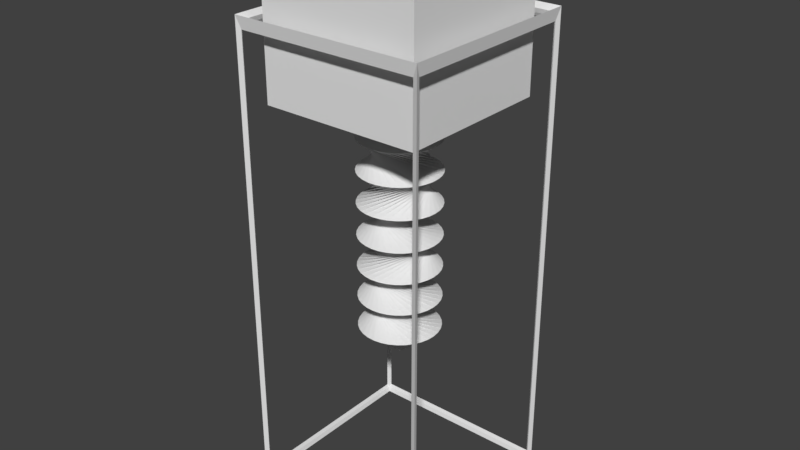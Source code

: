 # Source: drill.blend  (saved by Blender 2.77.0; exported with 4.5.12 LTS)
import bpy
from mathutils import Matrix  # noqa: F401  (used for matrix-valued properties, if any)

bpy.ops.wm.read_factory_settings(use_empty=True)
scene = bpy.context.scene
scene.name = 'Scene'

# ---- collections
col_collection_1 = bpy.data.collections.new('Collection 1'); scene.collection.children.link(col_collection_1)

# ---- world
world_world = bpy.data.worlds.new('World'); scene.world = world_world
world_world.color = (0.05088, 0.05088, 0.05088)
world_world.use_sun_shadow = False
world_world.sun_shadow_jitter_overblur = 0.0
world_world.cycles.sampling_method = 'MANUAL'

# ---- meshes
me_cube_002 = bpy.data.meshes.new('Cube.002')
me_cube_002.from_pydata([(-0.75, -0.75, -0.75), (-0.75, -0.75, 0.75), (-0.75, 0.75, -0.75), (-0.75, 0.75, 0.75), (0.75, -0.75, -0.75), (0.75, -0.75, 0.75), (0.75, 0.75, -0.75), (0.75, 0.75, 0.75)], [], [(1, 3, 2, 0), (3, 7, 6, 2), (7, 5, 4, 6), (5, 1, 0, 4), (0, 2, 6, 4), (5, 7, 3, 1)])
me_cube_002.use_remesh_preserve_volume = False
me_cube_002.use_remesh_preserve_attributes = False
me_cube_002.use_mirror_vertex_groups = False
me_cube_002.update()
me_cylinder_001 = bpy.data.meshes.new('Cylinder.001')
me_cylinder_001.from_pydata([(-0.5, -0.5, 1.5), (-0.5, -0.5, 2.5), (-0.5, 0.5, 1.5), (-0.5, 0.5, 2.5), (0.5, -0.5, 1.5), (0.5, -0.5, 2.5), (0.5, 0.5, 1.5), (0.5, 0.5, 2.5), (2.257e-08, 0.00152, -0.1), (-0.2275, -0.1037, 0.1), (0.0002965, 0.001491, -0.1), (-0.2433, -0.05734, 0.1), (0.0005816, 0.001404, -0.1), (-0.2498, -0.008764, 0.1), (0.0008444, 0.001264, -0.1), (-0.2468, 0.04015, 0.1), (0.001075, 0.001075, -0.1), (-0.2342, 0.08752, 0.1), (0.001264, 0.0008445, -0.1), (-0.2126, 0.1315, 0.1), (0.001404, 0.0005817, -0.1), (-0.1829, 0.1705, 0.1), (0.001491, 0.0002966, -0.1), (-0.1461, 0.2029, 0.1), (0.00152, 7.462e-08, -0.1), (-0.1037, 0.2275, 0.1), (0.001491, -0.0002964, -0.1), (-0.05734, 0.2433, 0.1), (0.001404, -0.0005815, -0.1), (-0.008764, 0.2498, 0.1), (0.001264, -0.0008443, -0.1), (0.04015, 0.2468, 0.1), (0.001075, -0.001075, -0.1), (0.08752, 0.2342, 0.1), (0.0008444, -0.001264, -0.1), (0.1315, 0.2126, 0.1), (0.0005816, -0.001404, -0.1), (0.1705, 0.1829, 0.1), (0.0002965, -0.001491, -0.1), (0.2029, 0.1461, 0.1), (2.208e-08, -0.00152, -0.1), (0.2275, 0.1037, 0.1), (-0.0002965, -0.001491, -0.1), (0.2433, 0.05734, 0.1), (-0.0005816, -0.001404, -0.1), (0.2498, 0.008764, 0.1), (-0.0008444, -0.001264, -0.1), (0.2468, -0.04015, 0.1), (-0.001075, -0.001075, -0.1), (0.2342, -0.08752, 0.1), (-0.001264, -0.0008443, -0.1), (0.2126, -0.1315, 0.1), (-0.001404, -0.0005815, -0.1), (0.1829, -0.1705, 0.1), (-0.001491, -0.0002964, -0.1), (0.1461, -0.2029, 0.1), (-0.00152, 7.598e-08, -0.1), (0.1037, -0.2275, 0.1), (-0.001491, 0.0002966, -0.1), (0.05734, -0.2433, 0.1), (-0.001404, 0.0005817, -0.1), (0.008764, -0.2498, 0.1), (-0.001264, 0.0008445, -0.1), (-0.04015, -0.2468, 0.1), (-0.001075, 0.001075, -0.1), (-0.08752, -0.2342, 0.1), (-0.0008444, 0.001264, -0.1), (-0.1315, -0.2126, 0.1), (-0.0005816, 0.001404, -0.1), (-0.1705, -0.1829, 0.1), (-0.0002965, 0.001491, -0.1), (-0.2029, -0.1461, 0.1), (0.0, 0.25, 0.3), (0.04877, 0.2452, 0.3), (0.09567, 0.231, 0.3), (0.1389, 0.2079, 0.3), (0.1768, 0.1768, 0.3), (0.2079, 0.1389, 0.3), (0.231, 0.09567, 0.3), (0.2452, 0.04877, 0.3), (0.25, 1.887e-08, 0.3), (0.2452, -0.04877, 0.3), (0.231, -0.09567, 0.3), (0.2079, -0.1389, 0.3), (0.1768, -0.1768, 0.3), (0.1389, -0.2079, 0.3), (0.09567, -0.231, 0.3), (0.04877, -0.2452, 0.3), (-8.146e-08, -0.25, 0.3), (-0.04877, -0.2452, 0.3), (-0.09567, -0.231, 0.3), (-0.1389, -0.2079, 0.3), (-0.1768, -0.1768, 0.3), (-0.2079, -0.1389, 0.3), (-0.231, -0.09567, 0.3), (-0.2452, -0.04877, 0.3), (-0.25, 2.414e-07, 0.3), (-0.2452, 0.04877, 0.3), (-0.231, 0.09567, 0.3), (-0.2079, 0.1389, 0.3), (-0.1768, 0.1768, 0.3), (-0.1389, 0.2079, 0.3), (-0.09567, 0.231, 0.3), (-0.04877, 0.2452, 0.3), (0.2302, -0.0976, 0.5), (0.2067, -0.1406, 0.5), (0.1753, -0.1783, 0.5), (0.1371, -0.209, 0.5), (0.09373, -0.2318, 0.5), (0.04671, -0.2456, 0.5), (-0.002097, -0.25, 0.5), (-0.05083, -0.2448, 0.5), (-0.0976, -0.2302, 0.5), (-0.1406, -0.2067, 0.5), (-0.1783, -0.1753, 0.5), (-0.209, -0.1371, 0.5), (-0.2318, -0.09373, 0.5), (-0.2456, -0.04671, 0.5), (-0.25, 0.002097, 0.5), (-0.2448, 0.05083, 0.5), (-0.2302, 0.0976, 0.5), (-0.2067, 0.1406, 0.5), (-0.1753, 0.1783, 0.5), (-0.1371, 0.209, 0.5), (-0.09373, 0.2318, 0.5), (-0.04671, 0.2456, 0.5), (0.002097, 0.25, 0.5), (0.05083, 0.2448, 0.5), (0.0976, 0.2302, 0.5), (0.1406, 0.2067, 0.5), (0.1783, 0.1753, 0.5), (0.209, 0.1371, 0.5), (0.2318, 0.09373, 0.5), (0.2456, 0.04671, 0.5), (0.25, -0.002097, 0.5), (0.2448, -0.05083, 0.5), (0.0, 0.25, 0.7), (0.04877, 0.2452, 0.7), (0.09567, 0.231, 0.7), (0.1389, 0.2079, 0.7), (0.1768, 0.1768, 0.7), (0.2079, 0.1389, 0.7), (0.231, 0.09567, 0.7), (0.2452, 0.04877, 0.7), (0.25, 1.887e-08, 0.7), (0.2452, -0.04877, 0.7), (0.231, -0.09567, 0.7), (0.2079, -0.1389, 0.7), (0.1768, -0.1768, 0.7), (0.1389, -0.2079, 0.7), (0.09567, -0.231, 0.7), (0.04877, -0.2452, 0.7), (-8.146e-08, -0.25, 0.7), (-0.04877, -0.2452, 0.7), (-0.09567, -0.231, 0.7), (-0.1389, -0.2079, 0.7), (-0.1768, -0.1768, 0.7), (-0.2079, -0.1389, 0.7), (-0.231, -0.09567, 0.7), (-0.2452, -0.04877, 0.7), (-0.25, 2.414e-07, 0.7), (-0.2452, 0.04877, 0.7), (-0.231, 0.09567, 0.7), (-0.2079, 0.1389, 0.7), (-0.1768, 0.1768, 0.7), (-0.1389, 0.2079, 0.7), (-0.09567, 0.231, 0.7), (-0.04877, 0.2452, 0.7), (0.2113, -0.1335, 0.9), (0.1812, -0.1722, 0.9), (0.1442, -0.2042, 0.9), (0.1015, -0.2284, 0.9), (0.05502, -0.2439, 0.9), (0.00639, -0.2499, 0.9), (-0.04249, -0.2464, 0.9), (-0.08974, -0.2333, 0.9), (-0.1335, -0.2113, 0.9), (-0.1722, -0.1812, 0.9), (-0.2042, -0.1442, 0.9), (-0.2284, -0.1015, 0.9), (-0.2439, -0.05502, 0.9), (-0.2499, -0.00639, 0.9), (-0.2464, 0.04249, 0.9), (-0.2333, 0.08974, 0.9), (-0.2113, 0.1335, 0.9), (-0.1812, 0.1722, 0.9), (-0.1442, 0.2042, 0.9), (-0.1015, 0.2284, 0.9), (-0.05502, 0.2439, 0.9), (-0.00639, 0.2499, 0.9), (0.04249, 0.2464, 0.9), (0.08974, 0.2333, 0.9), (0.1335, 0.2113, 0.9), (0.1722, 0.1812, 0.9), (0.2042, 0.1442, 0.9), (0.2284, 0.1015, 0.9), (0.2439, 0.05502, 0.9), (0.2499, 0.00639, 0.9), (0.2464, -0.04249, 0.9), (0.2333, -0.08974, 0.9), (0.0674, 0.2407, 1.1), (0.1131, 0.223, 1.1), (0.1544, 0.1966, 1.1), (0.1898, 0.1627, 1.1), (0.2179, 0.1226, 1.1), (0.2376, 0.07771, 1.1), (0.2482, 0.02986, 1.1), (0.2493, -0.01913, 1.1), (0.2407, -0.0674, 1.1), (0.223, -0.1131, 1.1), (0.1966, -0.1544, 1.1), (0.1627, -0.1898, 1.1), (0.1226, -0.2179, 1.1), (0.07771, -0.2376, 1.1), (0.02986, -0.2482, 1.1), (-0.01913, -0.2493, 1.1), (-0.0674, -0.2407, 1.1), (-0.1131, -0.223, 1.1), (-0.1544, -0.1966, 1.1), (-0.1898, -0.1627, 1.1), (-0.2179, -0.1226, 1.1), (-0.2376, -0.07771, 1.1), (-0.2482, -0.02986, 1.1), (-0.2493, 0.01913, 1.1), (-0.2407, 0.0674, 1.1), (-0.223, 0.1131, 1.1), (-0.1966, 0.1544, 1.1), (-0.1627, 0.1898, 1.1), (-0.1226, 0.2179, 1.1), (-0.07771, 0.2376, 1.1), (-0.02986, 0.2482, 1.1), (0.01913, 0.2493, 1.1), (0.2256, -0.1077, 1.3), (0.2003, -0.1496, 1.3), (0.1673, -0.1858, 1.3), (0.1278, -0.2149, 1.3), (0.08341, -0.2357, 1.3), (0.03583, -0.2474, 1.3), (-0.01313, -0.2497, 1.3), (-0.06158, -0.2423, 1.3), (-0.1077, -0.2256, 1.3), (-0.1496, -0.2003, 1.3), (-0.1858, -0.1673, 1.3), (-0.2149, -0.1278, 1.3), (-0.2357, -0.08341, 1.3), (-0.2474, -0.03583, 1.3), (-0.2497, 0.01313, 1.3), (-0.2423, 0.06158, 1.3), (-0.2256, 0.1077, 1.3), (-0.2003, 0.1496, 1.3), (-0.1673, 0.1858, 1.3), (-0.1278, 0.2149, 1.3), (-0.08341, 0.2357, 1.3), (-0.03583, 0.2474, 1.3), (0.01313, 0.2497, 1.3), (0.06158, 0.2423, 1.3), (0.1077, 0.2256, 1.3), (0.1496, 0.2003, 1.3), (0.1858, 0.1673, 1.3), (0.2149, 0.1278, 1.3), (0.2357, 0.08341, 1.3), (0.2474, 0.03583, 1.3), (0.2497, -0.01313, 1.3), (0.2423, -0.06158, 1.3), (0.2256, -0.1077, 1.3), (0.2003, -0.1496, 1.3), (0.1673, -0.1858, 1.3), (0.1278, -0.2149, 1.3), (0.08341, -0.2357, 1.3), (0.03583, -0.2474, 1.3), (-0.01313, -0.2497, 1.3), (-0.06158, -0.2423, 1.3), (-0.1077, -0.2256, 1.3), (-0.1496, -0.2003, 1.3), (-0.1858, -0.1673, 1.3), (-0.2149, -0.1278, 1.3), (-0.2357, -0.08341, 1.3), (-0.2474, -0.03583, 1.3), (-0.2497, 0.01313, 1.3), (-0.2423, 0.06158, 1.3), (-0.2256, 0.1077, 1.3), (-0.2003, 0.1496, 1.3), (-0.1673, 0.1858, 1.3), (-0.1278, 0.2149, 1.3), (-0.08341, 0.2357, 1.3), (-0.03583, 0.2474, 1.3), (0.01313, 0.2497, 1.3), (0.06158, 0.2423, 1.3), (0.1077, 0.2256, 1.3), (0.1496, 0.2003, 1.3), (0.1858, 0.1673, 1.3), (0.2149, 0.1278, 1.3), (0.2357, 0.08341, 1.3), (0.2474, 0.03583, 1.3), (0.2497, -0.01313, 1.3), (0.2423, -0.06158, 1.3), (-0.1809, -0.1726, 1.5), (-0.2111, -0.134, 1.5), (-0.2331, -0.09024, 1.5), (-0.2463, -0.04302, 1.5), (-0.2499, 0.005852, 1.5), (-0.244, 0.0545, 1.5), (-0.2287, 0.1011, 1.5), (-0.2046, 0.1437, 1.5), (-0.1726, 0.1809, 1.5), (-0.134, 0.2111, 1.5), (-0.09024, 0.2331, 1.5), (-0.04302, 0.2463, 1.5), (0.005852, 0.2499, 1.5), (0.0545, 0.244, 1.5), (0.1011, 0.2287, 1.5), (0.1437, 0.2046, 1.5), (0.1809, 0.1726, 1.5), (0.2111, 0.134, 1.5), (0.2331, 0.09024, 1.5), (0.2463, 0.04302, 1.5), (0.2499, -0.005852, 1.5), (0.244, -0.0545, 1.5), (0.2287, -0.1011, 1.5), (0.2046, -0.1437, 1.5), (0.1726, -0.1809, 1.5), (0.134, -0.2111, 1.5), (0.09024, -0.2331, 1.5), (0.04302, -0.2463, 1.5), (-0.005852, -0.2499, 1.5), (-0.0545, -0.244, 1.5), (-0.1011, -0.2287, 1.5), (-0.1437, -0.2046, 1.5)], [], [(1, 3, 2, 0), (3, 7, 6, 2), (7, 5, 4, 6), (5, 1, 0, 4), (0, 2, 6, 4), (5, 7, 3, 1), (8, 9, 11, 10), (10, 11, 13, 12), (12, 13, 15, 14), (14, 15, 17, 16), (16, 17, 19, 18), (18, 19, 21, 20), (20, 21, 23, 22), (22, 23, 25, 24), (24, 25, 27, 26), (26, 27, 29, 28), (28, 29, 31, 30), (30, 31, 33, 32), (32, 33, 35, 34), (34, 35, 37, 36), (36, 37, 39, 38), (38, 39, 41, 40), (40, 41, 43, 42), (42, 43, 45, 44), (44, 45, 47, 46), (46, 47, 49, 48), (48, 49, 51, 50), (50, 51, 53, 52), (52, 53, 55, 54), (54, 55, 57, 56), (56, 57, 59, 58), (58, 59, 61, 60), (60, 61, 63, 62), (62, 63, 65, 64), (64, 65, 67, 66), (66, 67, 69, 68), (29, 27, 81, 82), (68, 69, 71, 70), (70, 71, 9, 8), (8, 10, 12, 14, 16, 18, 20, 22, 24, 26, 28, 30, 32, 34, 36, 38, 40, 42, 44, 46, 48, 50, 52, 54, 56, 58, 60, 62, 64, 66, 68, 70), (73, 72, 104, 105), (47, 45, 90, 91), (65, 63, 99, 100), (21, 19, 77, 78), (39, 37, 86, 87), (57, 55, 95, 96), (13, 11, 73, 74), (31, 29, 82, 83), (49, 47, 91, 92), (67, 65, 100, 101), (23, 21, 78, 79), (41, 39, 87, 88), (59, 57, 96, 97), (15, 13, 74, 75), (33, 31, 83, 84), (51, 49, 92, 93), (69, 67, 101, 102), (25, 23, 79, 80), (43, 41, 88, 89), (61, 59, 97, 98), (17, 15, 75, 76), (35, 33, 84, 85), (53, 51, 93, 94), (71, 69, 102, 103), (27, 25, 80, 81), (45, 43, 89, 90), (63, 61, 98, 99), (19, 17, 76, 77), (37, 35, 85, 86), (55, 53, 94, 95), (11, 9, 72, 73), (9, 71, 103, 72), (108, 107, 139, 140), (100, 99, 131, 132), (87, 86, 118, 119), (74, 73, 105, 106), (101, 100, 132, 133), (88, 87, 119, 120), (75, 74, 106, 107), (102, 101, 133, 134), (89, 88, 120, 121), (76, 75, 107, 108), (103, 102, 134, 135), (90, 89, 121, 122), (77, 76, 108, 109), (72, 103, 135, 104), (91, 90, 122, 123), (78, 77, 109, 110), (92, 91, 123, 124), (79, 78, 110, 111), (93, 92, 124, 125), (80, 79, 111, 112), (94, 93, 125, 126), (81, 80, 112, 113), (95, 94, 126, 127), (82, 81, 113, 114), (96, 95, 127, 128), (83, 82, 114, 115), (97, 96, 128, 129), (84, 83, 115, 116), (98, 97, 129, 130), (85, 84, 116, 117), (99, 98, 130, 131), (86, 85, 117, 118), (143, 142, 174, 175), (135, 134, 166, 167), (122, 121, 153, 154), (109, 108, 140, 141), (104, 135, 167, 136), (123, 122, 154, 155), (110, 109, 141, 142), (124, 123, 155, 156), (111, 110, 142, 143), (125, 124, 156, 157), (112, 111, 143, 144), (126, 125, 157, 158), (113, 112, 144, 145), (127, 126, 158, 159), (114, 113, 145, 146), (128, 127, 159, 160), (115, 114, 146, 147), (129, 128, 160, 161), (116, 115, 147, 148), (130, 129, 161, 162), (117, 116, 148, 149), (131, 130, 162, 163), (118, 117, 149, 150), (105, 104, 136, 137), (132, 131, 163, 164), (119, 118, 150, 151), (106, 105, 137, 138), (133, 132, 164, 165), (120, 119, 151, 152), (107, 106, 138, 139), (134, 133, 165, 166), (121, 120, 152, 153), (178, 177, 209, 210), (157, 156, 188, 189), (144, 143, 175, 176), (158, 157, 189, 190), (145, 144, 176, 177), (159, 158, 190, 191), (146, 145, 177, 178), (160, 159, 191, 192), (147, 146, 178, 179), (161, 160, 192, 193), (148, 147, 179, 180), (162, 161, 193, 194), (149, 148, 180, 181), (163, 162, 194, 195), (150, 149, 181, 182), (137, 136, 168, 169), (164, 163, 195, 196), (151, 150, 182, 183), (138, 137, 169, 170), (165, 164, 196, 197), (152, 151, 183, 184), (139, 138, 170, 171), (166, 165, 197, 198), (153, 152, 184, 185), (140, 139, 171, 172), (167, 166, 198, 199), (154, 153, 185, 186), (141, 140, 172, 173), (136, 167, 199, 168), (155, 154, 186, 187), (142, 141, 173, 174), (156, 155, 187, 188), (213, 212, 244, 245), (192, 191, 223, 224), (179, 178, 210, 211), (193, 192, 224, 225), (180, 179, 211, 212), (194, 193, 225, 226), (181, 180, 212, 213), (195, 194, 226, 227), (182, 181, 213, 214), (169, 168, 200, 201), (196, 195, 227, 228), (183, 182, 214, 215), (170, 169, 201, 202), (197, 196, 228, 229), (184, 183, 215, 216), (171, 170, 202, 203), (198, 197, 229, 230), (185, 184, 216, 217), (172, 171, 203, 204), (199, 198, 230, 231), (186, 185, 217, 218), (173, 172, 204, 205), (168, 199, 231, 200), (187, 186, 218, 219), (174, 173, 205, 206), (188, 187, 219, 220), (175, 174, 206, 207), (189, 188, 220, 221), (176, 175, 207, 208), (190, 189, 221, 222), (177, 176, 208, 209), (191, 190, 222, 223), (248, 247, 279, 280), (227, 226, 258, 259), (214, 213, 245, 246), (201, 200, 232, 233), (228, 227, 259, 260), (215, 214, 246, 247), (202, 201, 233, 234), (229, 228, 260, 261), (216, 215, 247, 248), (203, 202, 234, 235), (230, 229, 261, 262), (217, 216, 248, 249), (204, 203, 235, 236), (231, 230, 262, 263), (218, 217, 249, 250), (205, 204, 236, 237), (200, 231, 263, 232), (219, 218, 250, 251), (206, 205, 237, 238), (220, 219, 251, 252), (207, 206, 238, 239), (221, 220, 252, 253), (208, 207, 239, 240), (222, 221, 253, 254), (209, 208, 240, 241), (223, 222, 254, 255), (210, 209, 241, 242), (224, 223, 255, 256), (211, 210, 242, 243), (225, 224, 256, 257), (212, 211, 243, 244), (226, 225, 257, 258), (283, 282, 314, 315), (235, 234, 266, 267), (262, 261, 293, 294), (249, 248, 280, 281), (236, 235, 267, 268), (263, 262, 294, 295), (250, 249, 281, 282), (237, 236, 268, 269), (232, 263, 295, 264), (251, 250, 282, 283), (238, 237, 269, 270), (252, 251, 283, 284), (239, 238, 270, 271), (253, 252, 284, 285), (240, 239, 271, 272), (254, 253, 285, 286), (241, 240, 272, 273), (255, 254, 286, 287), (242, 241, 273, 274), (256, 255, 287, 288), (243, 242, 274, 275), (257, 256, 288, 289), (244, 243, 275, 276), (258, 257, 289, 290), (245, 244, 276, 277), (259, 258, 290, 291), (246, 245, 277, 278), (233, 232, 264, 265), (260, 259, 291, 292), (247, 246, 278, 279), (234, 233, 265, 266), (261, 260, 292, 293), (297, 296, 327, 326, 325, 324, 323, 322, 321, 320, 319, 318, 317, 316, 315, 314, 313, 312, 311, 310, 309, 308, 307, 306, 305, 304, 303, 302, 301, 300, 299, 298), (270, 269, 301, 302), (284, 283, 315, 316), (271, 270, 302, 303), (285, 284, 316, 317), (272, 271, 303, 304), (286, 285, 317, 318), (273, 272, 304, 305), (287, 286, 318, 319), (274, 273, 305, 306), (288, 287, 319, 320), (275, 274, 306, 307), (289, 288, 320, 321), (276, 275, 307, 308), (290, 289, 321, 322), (277, 276, 308, 309), (291, 290, 322, 323), (278, 277, 309, 310), (265, 264, 296, 297), (292, 291, 323, 324), (279, 278, 310, 311), (266, 265, 297, 298), (293, 292, 324, 325), (280, 279, 311, 312), (267, 266, 298, 299), (294, 293, 325, 326), (281, 280, 312, 313), (268, 267, 299, 300), (295, 294, 326, 327), (282, 281, 313, 314), (269, 268, 300, 301), (264, 295, 327, 296)])
me_cylinder_001.use_remesh_preserve_volume = False
me_cylinder_001.use_remesh_preserve_attributes = False
me_cylinder_001.use_mirror_vertex_groups = False
me_cylinder_001.update()

# ---- objects
ob_cube = bpy.data.objects.new('Cube', me_cube_002)
ob_cylinder = bpy.data.objects.new('Cylinder', me_cylinder_001)

# ---- transforms, parenting, visibility, modifiers, constraints
ob_cube.location = (0.0, 0.0, 1.5)
ob_cube.scale = (0.7849, 0.7849, 1.962)
ob_cube.lineart.crease_threshold = 0.0
_m = ob_cube.modifiers.new('Wireframe', 'WIREFRAME')
_m.thickness = 0.05
ob_cylinder.location = (0.0, 0.0, 1.0)
ob_cylinder.lineart.crease_threshold = 0.0

# ---- collection membership
col_collection_1.objects.link(ob_cube)
col_collection_1.objects.link(ob_cylinder)

# ---- scene / render settings (as saved in the file)
scene.frame_start = 1; scene.frame_end = 250; scene.frame_set(0)
scene.render.engine = 'BLENDER_EEVEE_NEXT'
scene.render.resolution_percentage = 50
scene.render.dither_intensity = 0.0
scene.cycles.use_denoising = False
scene.cycles.samples = 128
scene.cycles.sampling_pattern = 'TABULATED_SOBOL'
scene.cycles.light_sampling_threshold = 0.0
scene.cycles.use_adaptive_sampling = False
scene.cycles.use_light_tree = False
scene.cycles.blur_glossy = 0.0
scene.cycles.sample_clamp_indirect = 0.0
scene.view_settings.view_transform = 'Standard'
bpy.context.view_layer.update()

# ---- added for rendering (the .blend has no active camera and no usable light): camera, sun
cam_auto = bpy.data.cameras.new('AutoCamera')
cam_auto.lens = 50.0
cam_auto.sensor_width = 36.0
cam_auto.clip_end = 1000.0
ob_auto_camera = bpy.data.objects.new('AutoCamera', cam_auto)
scene.collection.objects.link(ob_auto_camera)
ob_auto_camera.location = (3.59887, -4.31865, 4.6291)
ob_auto_camera.rotation_euler = (1.09748, -7.21219e-08, 0.694738)
scene.camera = ob_auto_camera
light_auto_sun = bpy.data.lights.new('AutoSun', 'SUN')
light_auto_sun.energy = 3.0
light_auto_sun.angle = 0.0523599
ob_auto_sun = bpy.data.objects.new('AutoSun', light_auto_sun)
scene.collection.objects.link(ob_auto_sun)
ob_auto_sun.rotation_euler = (0.872665, 0.174533, 0.523599)
bpy.context.view_layer.update()
